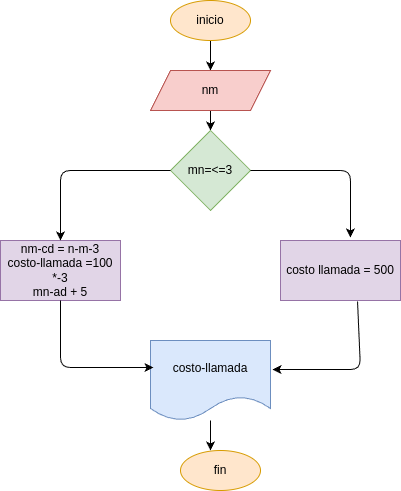

The diagram above was exported from draw.io. Its source (the exported page's mxGraphModel, read from the mxfile embedded in the PNG):
<mxGraphModel dx="532" dy="483" grid="1" gridSize="10" guides="1" tooltips="1" connect="1" arrows="1" fold="1" page="1" pageScale="1" pageWidth="850" pageHeight="1100" math="0" shadow="0">
  <root>
    <mxCell id="0" />
    <mxCell id="1" parent="0" />
    <mxCell id="15" style="edgeStyle=none;html=1;entryX=0.5;entryY=0;entryDx=0;entryDy=0;" edge="1" parent="1" source="2" target="3">
      <mxGeometry relative="1" as="geometry" />
    </mxCell>
    <mxCell id="2" value="inicio" style="ellipse;whiteSpace=wrap;html=1;fillColor=#ffe6cc;strokeColor=#d79b00;" vertex="1" parent="1">
      <mxGeometry x="220" y="30" width="80" height="40" as="geometry" />
    </mxCell>
    <mxCell id="16" style="edgeStyle=none;html=1;entryX=0.5;entryY=0;entryDx=0;entryDy=0;" edge="1" parent="1" source="3" target="4">
      <mxGeometry relative="1" as="geometry" />
    </mxCell>
    <mxCell id="3" value="nm" style="shape=parallelogram;perimeter=parallelogramPerimeter;whiteSpace=wrap;html=1;fixedSize=1;fillColor=#f8cecc;strokeColor=#b85450;" vertex="1" parent="1">
      <mxGeometry x="200" y="100" width="120" height="40" as="geometry" />
    </mxCell>
    <mxCell id="4" value="mn=&amp;lt;=3" style="rhombus;whiteSpace=wrap;html=1;fillColor=#d5e8d4;strokeColor=#82b366;" vertex="1" parent="1">
      <mxGeometry x="220" y="160" width="80" height="80" as="geometry" />
    </mxCell>
    <mxCell id="5" value="nm-cd = n-m-3&lt;div&gt;costo-llamada =100 *-3&lt;/div&gt;&lt;div&gt;mn-ad + 5&lt;/div&gt;" style="rounded=0;whiteSpace=wrap;html=1;fillColor=#e1d5e7;strokeColor=#9673a6;" vertex="1" parent="1">
      <mxGeometry x="50" y="270" width="120" height="60" as="geometry" />
    </mxCell>
    <mxCell id="6" value="costo llamada = 500" style="rounded=0;whiteSpace=wrap;html=1;fillColor=#e1d5e7;strokeColor=#9673a6;" vertex="1" parent="1">
      <mxGeometry x="330" y="270" width="120" height="60" as="geometry" />
    </mxCell>
    <mxCell id="7" value="" style="endArrow=classic;html=1;exitX=0;exitY=0.5;exitDx=0;exitDy=0;entryX=0.5;entryY=0;entryDx=0;entryDy=0;" edge="1" parent="1" source="4" target="5">
      <mxGeometry width="50" height="50" relative="1" as="geometry">
        <mxPoint x="250" y="280" as="sourcePoint" />
        <mxPoint x="300" y="230" as="targetPoint" />
        <Array as="points">
          <mxPoint x="110" y="200" />
        </Array>
      </mxGeometry>
    </mxCell>
    <mxCell id="8" value="" style="endArrow=classic;html=1;exitX=1;exitY=0.5;exitDx=0;exitDy=0;entryX=0.583;entryY=-0.05;entryDx=0;entryDy=0;entryPerimeter=0;" edge="1" parent="1" source="4" target="6">
      <mxGeometry width="50" height="50" relative="1" as="geometry">
        <mxPoint x="360" y="230" as="sourcePoint" />
        <mxPoint x="410" y="180" as="targetPoint" />
        <Array as="points">
          <mxPoint x="400" y="200" />
        </Array>
      </mxGeometry>
    </mxCell>
    <mxCell id="9" value="costo-llamada" style="shape=document;whiteSpace=wrap;html=1;boundedLbl=1;fillColor=#dae8fc;strokeColor=#6c8ebf;" vertex="1" parent="1">
      <mxGeometry x="200" y="370" width="120" height="80" as="geometry" />
    </mxCell>
    <mxCell id="10" value="" style="endArrow=classic;html=1;exitX=0.5;exitY=1;exitDx=0;exitDy=0;entryX=0.025;entryY=0.338;entryDx=0;entryDy=0;entryPerimeter=0;" edge="1" parent="1" source="5" target="9">
      <mxGeometry width="50" height="50" relative="1" as="geometry">
        <mxPoint x="250" y="280" as="sourcePoint" />
        <mxPoint x="300" y="230" as="targetPoint" />
        <Array as="points">
          <mxPoint x="110" y="397" />
        </Array>
      </mxGeometry>
    </mxCell>
    <mxCell id="11" value="" style="endArrow=classic;html=1;exitX=0.642;exitY=1.017;exitDx=0;exitDy=0;exitPerimeter=0;entryX=1.017;entryY=0.363;entryDx=0;entryDy=0;entryPerimeter=0;" edge="1" parent="1" source="6" target="9">
      <mxGeometry width="50" height="50" relative="1" as="geometry">
        <mxPoint x="250" y="280" as="sourcePoint" />
        <mxPoint x="300" y="230" as="targetPoint" />
        <Array as="points">
          <mxPoint x="410" y="399" />
        </Array>
      </mxGeometry>
    </mxCell>
    <mxCell id="12" value="fin" style="ellipse;whiteSpace=wrap;html=1;fillColor=#ffe6cc;strokeColor=#d79b00;" vertex="1" parent="1">
      <mxGeometry x="230" y="480" width="80" height="40" as="geometry" />
    </mxCell>
    <mxCell id="13" style="edgeStyle=none;html=1;entryX=0.375;entryY=0;entryDx=0;entryDy=0;entryPerimeter=0;" edge="1" parent="1" source="9" target="12">
      <mxGeometry relative="1" as="geometry" />
    </mxCell>
  </root>
</mxGraphModel>